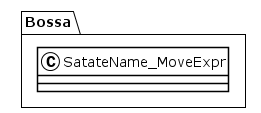

The diagram above was rendered by PlantUML. Its source (embedded in the PNG):
@startuml
!theme plain
package Bossa {
class SatateName_MoveExpr {
}
}
@enduml